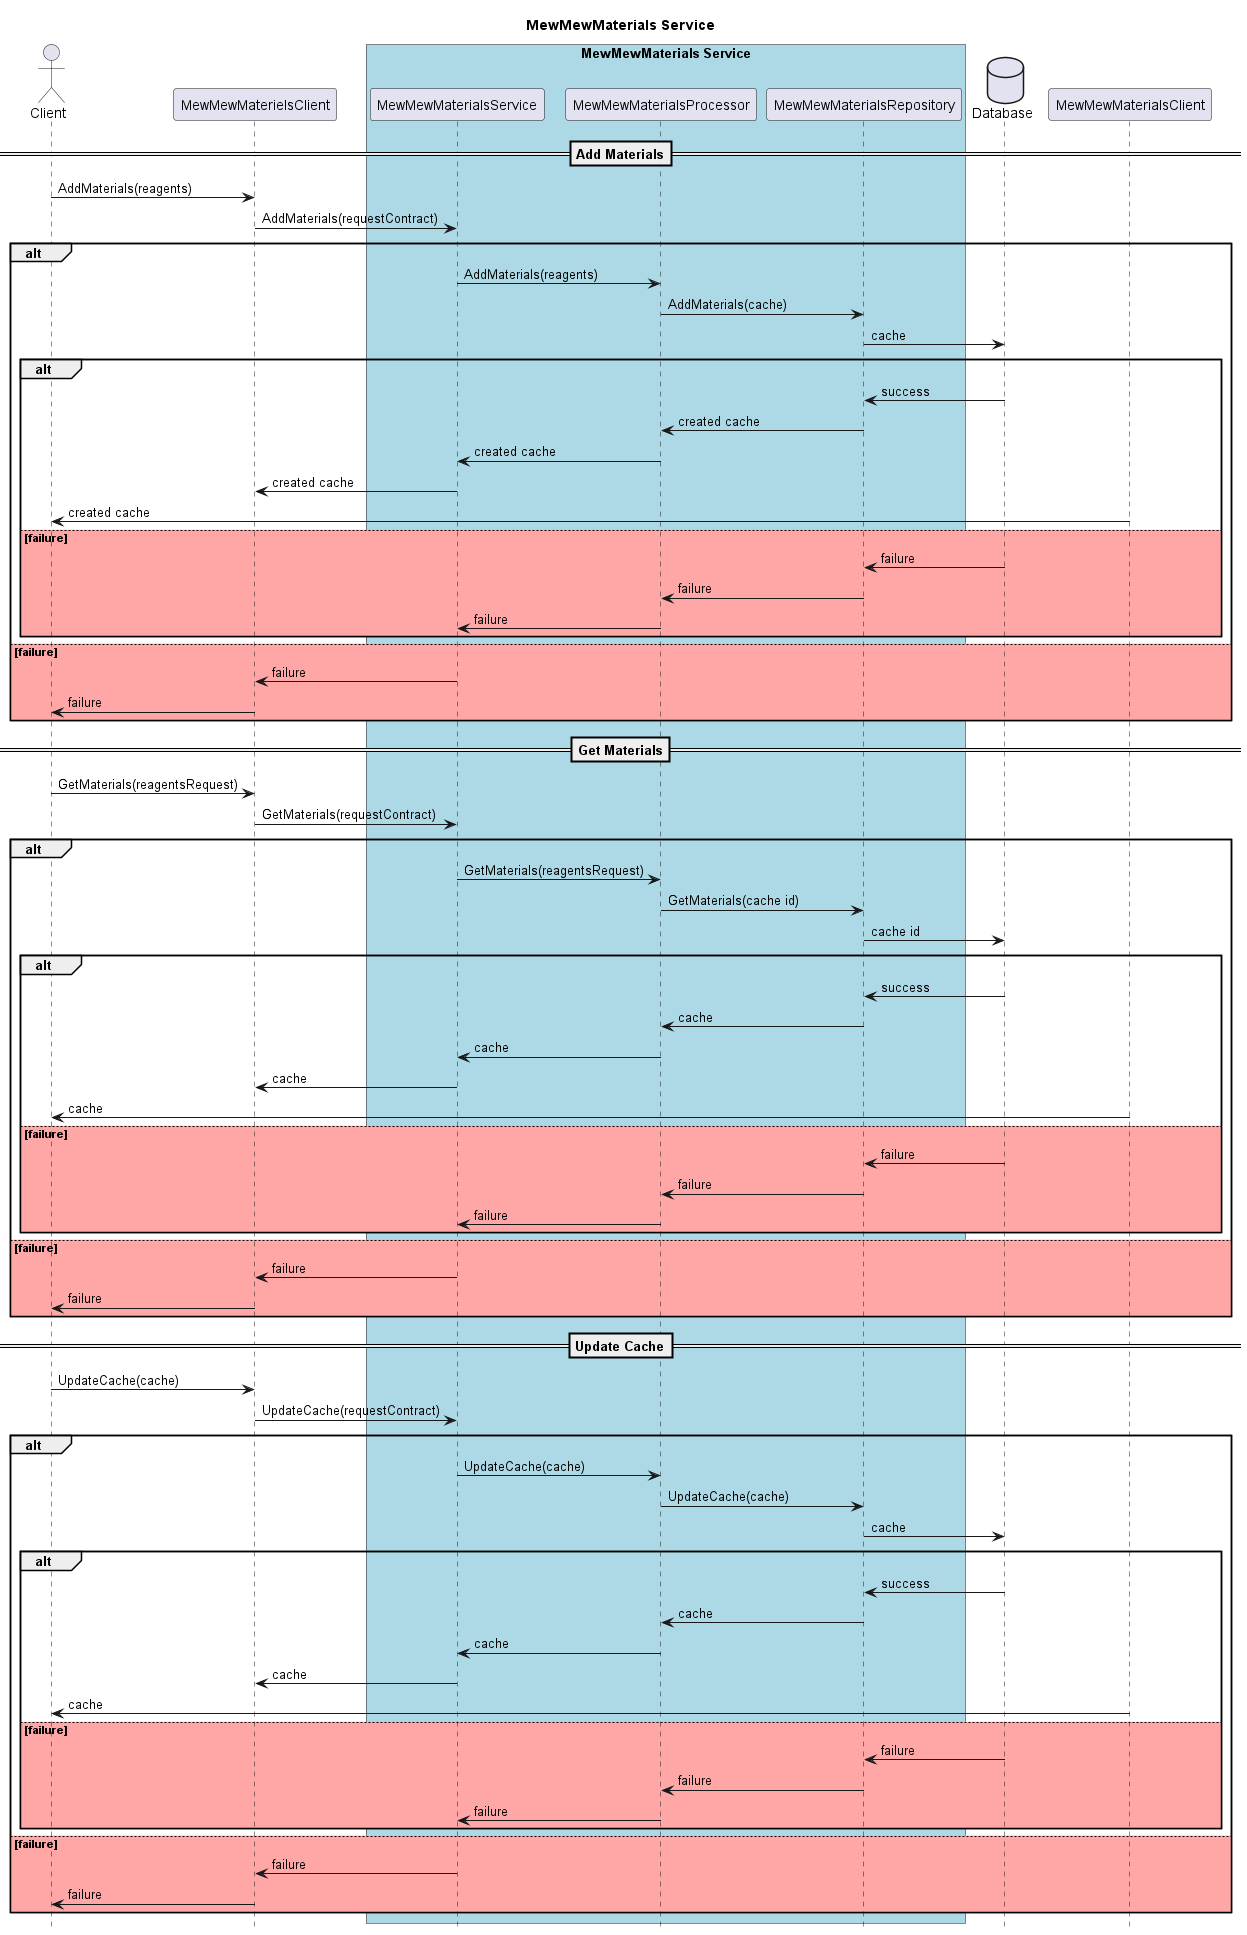

The diagram above was rendered by PlantUML. Its source (embedded in the PNG):
@startuml mew-mew-materials-sequence

hide footbox
Title MewMewMaterials Service

actor Client

participant MewMewMaterielsClient
box "MewMewMaterials Service" #LightBlue
    participant MewMewMaterialsService
    participant MewMewMaterialsProcessor
    participant MewMewMaterialsRepository
end box
database Database

==Add Materials==

Client -> MewMewMaterielsClient : AddMaterials(reagents)
MewMewMaterielsClient -> MewMewMaterialsService : AddMaterials(requestContract)
alt
    MewMewMaterialsService -> MewMewMaterialsProcessor : AddMaterials(reagents)
    MewMewMaterialsProcessor -> MewMewMaterialsRepository : AddMaterials(cache)
    MewMewMaterialsRepository -> Database : cache
    alt
        Database -> MewMewMaterialsRepository : success
        MewMewMaterialsRepository -> MewMewMaterialsProcessor : created cache
        MewMewMaterialsProcessor -> MewMewMaterialsService : created cache
        MewMewMaterialsService -> MewMewMaterielsClient : created cache
        MewMewMaterialsClient -> Client : created cache
    else #FFA6A6 failure
        Database -> MewMewMaterialsRepository : failure
        MewMewMaterialsRepository -> MewMewMaterialsProcessor : failure
        MewMewMaterialsProcessor -> MewMewMaterialsService : failure
    end 
else #FFA6A6 failure
    MewMewMaterialsService -> MewMewMaterielsClient : failure
    MewMewMaterielsClient -> Client : failure
end

==Get Materials==

Client -> MewMewMaterielsClient : GetMaterials(reagentsRequest)
MewMewMaterielsClient -> MewMewMaterialsService : GetMaterials(requestContract)
alt
    MewMewMaterialsService -> MewMewMaterialsProcessor : GetMaterials(reagentsRequest)
    MewMewMaterialsProcessor -> MewMewMaterialsRepository : GetMaterials(cache id)
    MewMewMaterialsRepository -> Database : cache id
    alt
        Database -> MewMewMaterialsRepository : success
        MewMewMaterialsRepository -> MewMewMaterialsProcessor : cache
        MewMewMaterialsProcessor -> MewMewMaterialsService : cache
        MewMewMaterialsService -> MewMewMaterielsClient : cache
        MewMewMaterialsClient -> Client : cache
    else #FFA6A6 failure
        Database -> MewMewMaterialsRepository : failure
        MewMewMaterialsRepository -> MewMewMaterialsProcessor : failure
        MewMewMaterialsProcessor -> MewMewMaterialsService : failure
    end 
else #FFA6A6 failure
    MewMewMaterialsService -> MewMewMaterielsClient : failure
    MewMewMaterielsClient -> Client : failure
end

==Update Cache==

Client -> MewMewMaterielsClient : UpdateCache(cache)
MewMewMaterielsClient -> MewMewMaterialsService : UpdateCache(requestContract)
alt
    MewMewMaterialsService -> MewMewMaterialsProcessor : UpdateCache(cache)
    MewMewMaterialsProcessor -> MewMewMaterialsRepository : UpdateCache(cache)
    MewMewMaterialsRepository -> Database : cache
    alt
        Database -> MewMewMaterialsRepository : success
        MewMewMaterialsRepository -> MewMewMaterialsProcessor : cache
        MewMewMaterialsProcessor -> MewMewMaterialsService : cache
        MewMewMaterialsService -> MewMewMaterielsClient : cache
        MewMewMaterialsClient -> Client : cache
    else #FFA6A6 failure
        Database -> MewMewMaterialsRepository : failure
        MewMewMaterialsRepository -> MewMewMaterialsProcessor : failure
        MewMewMaterialsProcessor -> MewMewMaterialsService : failure
    end 
else #FFA6A6 failure
    MewMewMaterialsService -> MewMewMaterielsClient : failure
    MewMewMaterielsClient -> Client : failure
end

@enduml